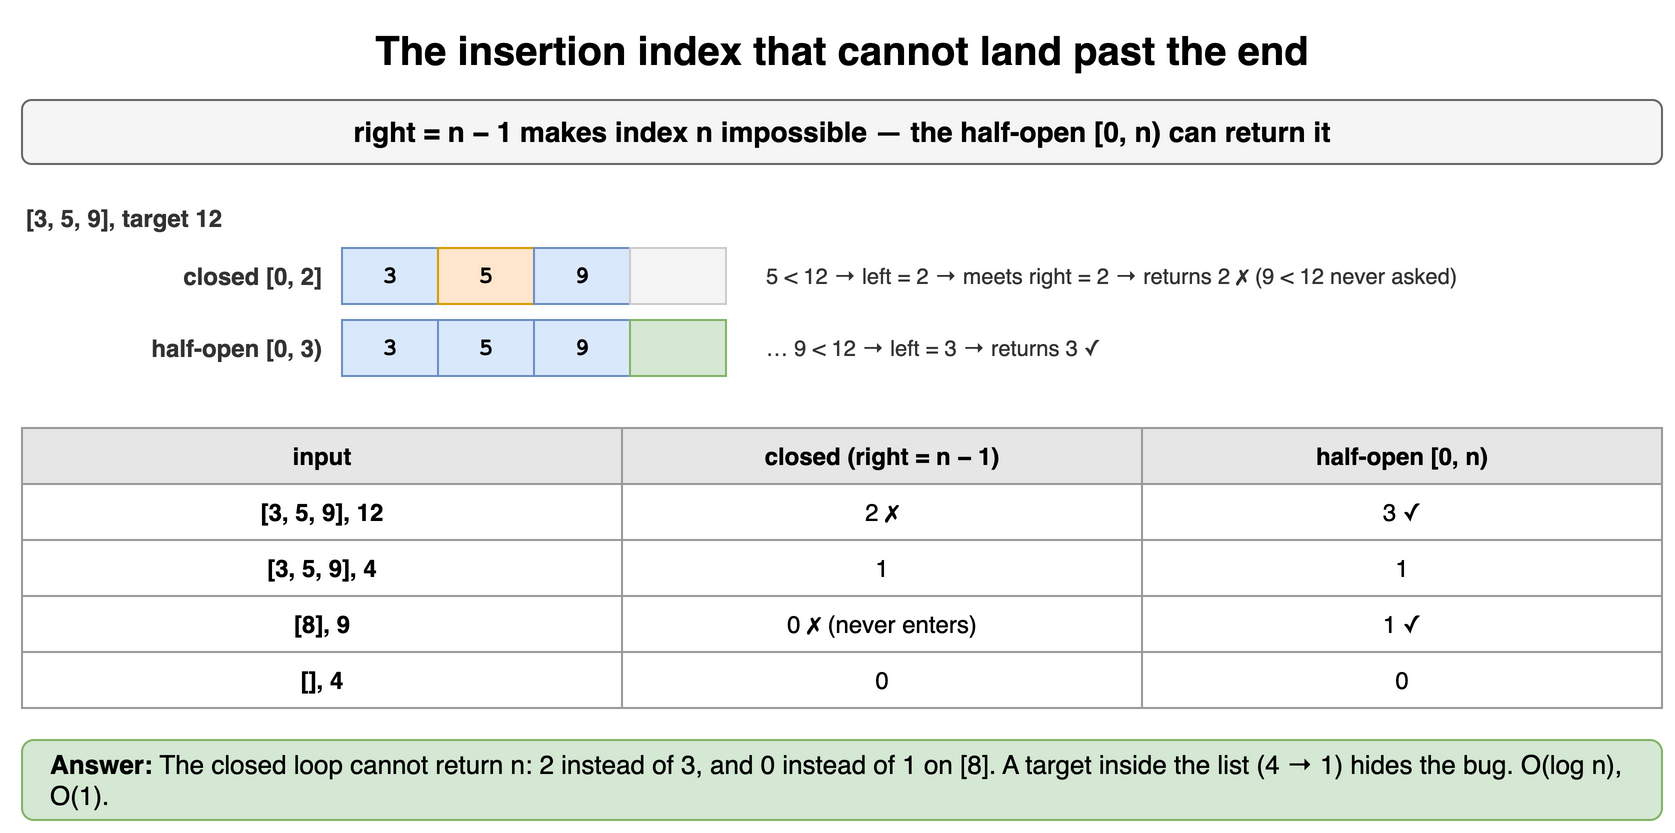

The diagram above was exported from draw.io. Its source (the exported page's mxGraphModel, read from the mxfile embedded in the PNG):
<mxGraphModel dx="900" dy="424" grid="1" gridSize="10" guides="1" tooltips="1" connect="1" arrows="1" fold="1" page="1" pageScale="1" pageWidth="900" pageHeight="424" math="0" shadow="0">
  <root>
    <mxCell id="0" />
    <mxCell id="1" parent="0" />
    <mxCell id="y51" value="The insertion index that cannot land past the end" style="text;html=1;align=center;verticalAlign=middle;whiteSpace=wrap;fontSize=20;fontStyle=1;" vertex="1" parent="1">
      <mxGeometry x="40" y="10" width="820" height="30" as="geometry" />
    </mxCell>
    <mxCell id="y52" value="right = n − 1 makes index n impossible — the half-open [0, n) can return it" style="rounded=1;whiteSpace=wrap;html=1;fillColor=#f5f5f5;strokeColor=#666666;fontStyle=1;fontSize=14;" vertex="1" parent="1">
      <mxGeometry x="40" y="50" width="820" height="32" as="geometry" />
    </mxCell>
    <mxCell id="y53" value="[3, 5, 9], target 12" style="text;html=1;whiteSpace=wrap;fontSize=11;align=left;verticalAlign=middle;fontSize=12;fontColor=#333333;fontStyle=1;" vertex="1" parent="1">
      <mxGeometry x="40" y="100" width="400" height="18" as="geometry" />
    </mxCell>
    <mxCell id="y54" value="3" style="rounded=0;whiteSpace=wrap;html=1;fontFamily=Courier New;fontStyle=1;fontSize=13;fillColor=#dae8fc;strokeColor=#6c8ebf;fontSize=12;" vertex="1" parent="1">
      <mxGeometry x="200" y="124" width="48" height="28" as="geometry" />
    </mxCell>
    <mxCell id="y55" value="5" style="rounded=0;whiteSpace=wrap;html=1;fontFamily=Courier New;fontStyle=1;fontSize=13;fillColor=#ffe6cc;strokeColor=#d79b00;fontSize=12;" vertex="1" parent="1">
      <mxGeometry x="248" y="124" width="48" height="28" as="geometry" />
    </mxCell>
    <mxCell id="y56" value="9" style="rounded=0;whiteSpace=wrap;html=1;fontFamily=Courier New;fontStyle=1;fontSize=13;fillColor=#dae8fc;strokeColor=#6c8ebf;fontSize=12;" vertex="1" parent="1">
      <mxGeometry x="296" y="124" width="48" height="28" as="geometry" />
    </mxCell>
    <mxCell id="y57" value="" style="rounded=0;whiteSpace=wrap;html=1;fontFamily=Courier New;fontStyle=1;fontSize=13;fillColor=#f5f5f5;strokeColor=#cccccc;fontSize=12;fontColor=#aaaaaa;" vertex="1" parent="1">
      <mxGeometry x="344" y="124" width="48" height="28" as="geometry" />
    </mxCell>
    <mxCell id="y58" value="closed [0, 2]" style="text;html=1;whiteSpace=wrap;fontSize=11;align=right;verticalAlign=middle;fontSize=12;fontColor=#333333;fontStyle=1;" vertex="1" parent="1">
      <mxGeometry x="72" y="124" width="120" height="28" as="geometry" />
    </mxCell>
    <mxCell id="y59" value="5 &lt; 12 → left = 2 → meets right = 2 → returns 2 ✗ (9 &lt; 12 never asked)" style="text;html=1;whiteSpace=wrap;fontSize=11;align=left;verticalAlign=middle;fontSize=11;fontColor=#333333;" vertex="1" parent="1">
      <mxGeometry x="410" y="124" width="450" height="28" as="geometry" />
    </mxCell>
    <mxCell id="y510" value="3" style="rounded=0;whiteSpace=wrap;html=1;fontFamily=Courier New;fontStyle=1;fontSize=13;fillColor=#dae8fc;strokeColor=#6c8ebf;fontSize=12;" vertex="1" parent="1">
      <mxGeometry x="200" y="160" width="48" height="28" as="geometry" />
    </mxCell>
    <mxCell id="y511" value="5" style="rounded=0;whiteSpace=wrap;html=1;fontFamily=Courier New;fontStyle=1;fontSize=13;fillColor=#dae8fc;strokeColor=#6c8ebf;fontSize=12;" vertex="1" parent="1">
      <mxGeometry x="248" y="160" width="48" height="28" as="geometry" />
    </mxCell>
    <mxCell id="y512" value="9" style="rounded=0;whiteSpace=wrap;html=1;fontFamily=Courier New;fontStyle=1;fontSize=13;fillColor=#dae8fc;strokeColor=#6c8ebf;fontSize=12;" vertex="1" parent="1">
      <mxGeometry x="296" y="160" width="48" height="28" as="geometry" />
    </mxCell>
    <mxCell id="y513" value="" style="rounded=0;whiteSpace=wrap;html=1;fontFamily=Courier New;fontStyle=1;fontSize=13;fillColor=#d5e8d4;strokeColor=#82b366;fontSize=12;" vertex="1" parent="1">
      <mxGeometry x="344" y="160" width="48" height="28" as="geometry" />
    </mxCell>
    <mxCell id="y514" value="half-open [0, 3)" style="text;html=1;whiteSpace=wrap;fontSize=11;align=right;verticalAlign=middle;fontSize=12;fontColor=#333333;fontStyle=1;" vertex="1" parent="1">
      <mxGeometry x="72" y="160" width="120" height="28" as="geometry" />
    </mxCell>
    <mxCell id="y515" value="… 9 &lt; 12 → left = 3 → returns 3 ✓" style="text;html=1;whiteSpace=wrap;fontSize=11;align=left;verticalAlign=middle;fontSize=11;fontColor=#333333;" vertex="1" parent="1">
      <mxGeometry x="410" y="160" width="450" height="28" as="geometry" />
    </mxCell>
    <mxCell id="y516" value="input" style="whiteSpace=wrap;html=1;fillColor=#e6e6e6;strokeColor=#999999;fontStyle=1;fontSize=12;" vertex="1" parent="1">
      <mxGeometry x="40" y="214" width="300" height="28" as="geometry" />
    </mxCell>
    <mxCell id="y517" value="closed (right = n − 1)" style="whiteSpace=wrap;html=1;fillColor=#e6e6e6;strokeColor=#999999;fontStyle=1;fontSize=12;" vertex="1" parent="1">
      <mxGeometry x="340" y="214" width="260" height="28" as="geometry" />
    </mxCell>
    <mxCell id="y518" value="half-open [0, n)" style="whiteSpace=wrap;html=1;fillColor=#e6e6e6;strokeColor=#999999;fontStyle=1;fontSize=12;" vertex="1" parent="1">
      <mxGeometry x="600" y="214" width="260" height="28" as="geometry" />
    </mxCell>
    <mxCell id="y519" value="[3, 5, 9], 12" style="whiteSpace=wrap;html=1;strokeColor=#999999;fontSize=12;fillColor=#ffffff;fontStyle=1;" vertex="1" parent="1">
      <mxGeometry x="40" y="242" width="300" height="28" as="geometry" />
    </mxCell>
    <mxCell id="y520" value="2 ✗" style="whiteSpace=wrap;html=1;strokeColor=#999999;fontSize=12;fillColor=#ffffff;" vertex="1" parent="1">
      <mxGeometry x="340" y="242" width="260" height="28" as="geometry" />
    </mxCell>
    <mxCell id="y521" value="3 ✓" style="whiteSpace=wrap;html=1;strokeColor=#999999;fontSize=12;fillColor=#ffffff;" vertex="1" parent="1">
      <mxGeometry x="600" y="242" width="260" height="28" as="geometry" />
    </mxCell>
    <mxCell id="y522" value="[3, 5, 9], 4" style="whiteSpace=wrap;html=1;strokeColor=#999999;fontSize=12;fillColor=#ffffff;fontStyle=1;" vertex="1" parent="1">
      <mxGeometry x="40" y="270" width="300" height="28" as="geometry" />
    </mxCell>
    <mxCell id="y523" value="1" style="whiteSpace=wrap;html=1;strokeColor=#999999;fontSize=12;fillColor=#ffffff;" vertex="1" parent="1">
      <mxGeometry x="340" y="270" width="260" height="28" as="geometry" />
    </mxCell>
    <mxCell id="y524" value="1" style="whiteSpace=wrap;html=1;strokeColor=#999999;fontSize=12;fillColor=#ffffff;" vertex="1" parent="1">
      <mxGeometry x="600" y="270" width="260" height="28" as="geometry" />
    </mxCell>
    <mxCell id="y525" value="[8], 9" style="whiteSpace=wrap;html=1;strokeColor=#999999;fontSize=12;fillColor=#ffffff;fontStyle=1;" vertex="1" parent="1">
      <mxGeometry x="40" y="298" width="300" height="28" as="geometry" />
    </mxCell>
    <mxCell id="y526" value="0 ✗ (never enters)" style="whiteSpace=wrap;html=1;strokeColor=#999999;fontSize=12;fillColor=#ffffff;" vertex="1" parent="1">
      <mxGeometry x="340" y="298" width="260" height="28" as="geometry" />
    </mxCell>
    <mxCell id="y527" value="1 ✓" style="whiteSpace=wrap;html=1;strokeColor=#999999;fontSize=12;fillColor=#ffffff;" vertex="1" parent="1">
      <mxGeometry x="600" y="298" width="260" height="28" as="geometry" />
    </mxCell>
    <mxCell id="y528" value="[], 4" style="whiteSpace=wrap;html=1;strokeColor=#999999;fontSize=12;fillColor=#ffffff;fontStyle=1;" vertex="1" parent="1">
      <mxGeometry x="40" y="326" width="300" height="28" as="geometry" />
    </mxCell>
    <mxCell id="y529" value="0" style="whiteSpace=wrap;html=1;strokeColor=#999999;fontSize=12;fillColor=#ffffff;" vertex="1" parent="1">
      <mxGeometry x="340" y="326" width="260" height="28" as="geometry" />
    </mxCell>
    <mxCell id="y530" value="0" style="whiteSpace=wrap;html=1;strokeColor=#999999;fontSize=12;fillColor=#ffffff;" vertex="1" parent="1">
      <mxGeometry x="600" y="326" width="260" height="28" as="geometry" />
    </mxCell>
    <mxCell id="y531" value="&lt;b&gt;Answer:&lt;/b&gt; The closed loop cannot return n: 2 instead of 3, and 0 instead of 1 on [8]. A target inside the list (4 → 1) hides the bug. O(log n), O(1)." style="rounded=1;whiteSpace=wrap;html=1;fillColor=#d5e8d4;strokeColor=#82b366;fontSize=13;align=left;spacingLeft=12;" vertex="1" parent="1">
      <mxGeometry x="40" y="370" width="820" height="40" as="geometry" />
    </mxCell>
  </root>
</mxGraphModel>